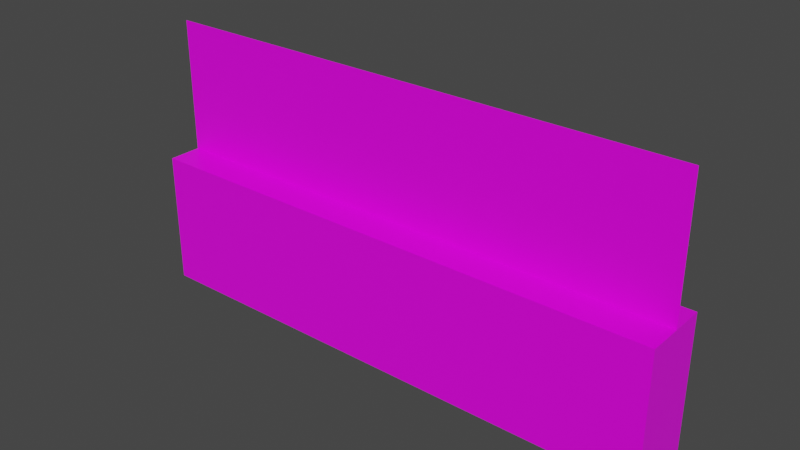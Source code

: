 # Source: fence.blend  (saved by Blender 2.90.8; exported with 4.5.12 LTS)
import bpy
from mathutils import Matrix  # noqa: F401  (used for matrix-valued properties, if any)

bpy.ops.wm.read_factory_settings(use_empty=True)
scene = bpy.context.scene
scene.name = 'Scene'

# ---- collections
col_collection = bpy.data.collections.new('Collection'); scene.collection.children.link(col_collection)

# ---- images (referenced by path relative to the original .blend; pixels are not part of the script)
import os
ASSET_DIR = os.environ.get("B2B_ASSET_DIR", "")  # directory of the original .blend (textures are referenced by path, not embedded)
HERE = os.path.dirname(os.path.abspath(__file__))  # packed textures are extracted next to this script under _unpacked/

def load_image(name, relpath, width, height, colorspace="sRGB"):
    """Load a texture the original file referenced (path relative to the .blend, or extracted next to this script)."""
    p = next((c for c in (os.path.join(HERE, relpath), os.path.join(ASSET_DIR, relpath)) if relpath and os.path.exists(c)), "")
    if p:
        img = bpy.data.images.load(p, check_existing=True)
        img.name = name
    else:  # same state as the original file: an image datablock whose file is absent (Cycles renders it pink)
        img = bpy.data.images.new(name, width, height)
        img.source = "FILE"
        img.filepath = "//" + (relpath or name)
    img.colorspace_settings.name = colorspace
    return img
img_t_fence_png = load_image('t_fence.png', 't_fence.png', 1024, 1024, 'sRGB')

# ---- materials (node trees are filled in below, after node groups)
mat_material = bpy.data.materials.new('Material')
mat_material.alpha_threshold = 0.0
mat_material.use_transparent_shadow = False
mat_material.line_color = (0.0, 0.0, 0.0, 1.0)

# ---- material node trees
mat_material.use_nodes = True; mat_material.node_tree.nodes.clear()
_N = mat_material.node_tree.nodes; _L = mat_material.node_tree.links
n0 = _N.new('ShaderNodeOutputMaterial'); n0.name = 'Material Output'; n0.location = (300, 300)
n1 = _N.new('ShaderNodeBsdfPrincipled'); n1.name = 'Principled BSDF'; n1.location = (10, 300)
n1.distribution = 'GGX'
n1.subsurface_method = 'BURLEY'
n1.inputs[2].default_value = 0.4
n1.inputs[3].default_value = 1.45
n1.inputs[27].default_value = (0.0, 0.0, 0.0, 1.0)
n1.inputs[28].default_value = 1.0
n2 = _N.new('ShaderNodeTexImage'); n2.name = 'Image Texture'; n2.location = (-308, 198)
n2.image = img_t_fence_png
n2.interpolation = 'Closest'
_L.new(n1.outputs[0], n0.inputs[0])
_L.new(n2.outputs[0], n1.inputs[0])
n0.is_active_output = True

# ---- world
world_world = bpy.data.worlds.new('World'); scene.world = world_world
world_world.use_nodes = True; world_world.node_tree.nodes.clear()
_N = world_world.node_tree.nodes; _L = world_world.node_tree.links
n0 = _N.new('ShaderNodeOutputWorld'); n0.name = 'World Output'; n0.location = (300, 300)
n1 = _N.new('ShaderNodeBackground'); n1.name = 'Background'; n1.location = (10, 300)
n1.inputs[0].default_value = (0.05088, 0.05088, 0.05088, 1.0)
_L.new(n1.outputs[0], n0.inputs[0])
n0.is_active_output = True
world_world.color = (0.05088, 0.05088, 0.05088)
world_world.use_sun_shadow = False
world_world.sun_shadow_jitter_overblur = 0.0

# ---- meshes
me_cube_002 = bpy.data.meshes.new('Cube.002')
me_cube_002.from_pydata([(-0.25, -0.03125, 0.0), (-0.25, -0.03125, 0.125), (-0.25, 0.03125, 0.0), (-0.25, 0.03125, 0.125), (0.25, -0.03125, 0.0), (0.25, -0.03125, 0.125), (0.25, 0.03125, 0.0), (0.25, 0.03125, 0.125), (-0.25, 0.0, 0.125), (-0.25, 0.0, 0.25), (0.25, 0.0, 0.125), (0.25, 0.0, 0.25)], [], [(0, 1, 3, 2), (2, 3, 7, 6), (6, 7, 5, 4), (4, 5, 1, 0), (2, 6, 4, 0), (7, 3, 1, 5), (10, 11, 9, 8)])
_uv = me_cube_002.uv_layers.new(name='UVMap')
_uv.uv.foreach_set('vector', [0.125, 0.375, 0.125, 0.625, 0.0, 0.625, 0.0, 0.375, 1.0, 0.75, 1.0, 1.0, 0.0, 1.0, 0.0, 0.75, 0.125, 0.375, 0.125, 0.625, 0.0, 0.625, 0.0, 0.375, 0.0, 1.0, 0.0, 0.75, 1.0, 0.75, 1.0, 1.0, 0.125, 0.375, 0.375, 0.375, 0.375, 0.625, 0.125, 0.625, 0.0, 0.625, 1.0, 0.625, 1.0, 0.75, 0.0, 0.75, 0.002488, 0.2512, 0.002488, 0.002488, 0.9975, 0.002488, 0.9975, 0.2512])
me_cube_002.materials.append(mat_material)
me_cube_002.use_remesh_fix_poles = True
me_cube_002.use_remesh_preserve_attributes = False
me_cube_002.use_mirror_vertex_groups = False
me_cube_002.update()

# ---- objects
ob_cube = bpy.data.objects.new('Cube', me_cube_002)

# ---- transforms, parenting, visibility, modifiers, constraints
ob_cube.location = (0.0, 0.0, 0.0)
ob_cube.lineart.crease_threshold = 0.0

# ---- collection membership
scene.collection.objects.link(ob_cube)

# ---- scene / render settings (as saved in the file)
scene.frame_start = 1; scene.frame_end = 250; scene.frame_set(36)
scene.render.engine = 'BLENDER_EEVEE_NEXT'
scene.cycles.use_denoising = False
scene.cycles.samples = 128
scene.cycles.sampling_pattern = 'TABULATED_SOBOL'
scene.cycles.use_adaptive_sampling = False
scene.cycles.use_light_tree = False
scene.view_settings.view_transform = 'Filmic'
bpy.context.view_layer.update()

# ---- added for rendering (the .blend has no active camera and no usable light): camera, sun
cam_auto = bpy.data.cameras.new('AutoCamera')
cam_auto.lens = 50.0
cam_auto.sensor_width = 36.0
cam_auto.clip_end = 1000.0
ob_auto_camera = bpy.data.objects.new('AutoCamera', cam_auto)
scene.collection.objects.link(ob_auto_camera)
ob_auto_camera.location = (0.520439, -0.624527, 0.541351)
ob_auto_camera.rotation_euler = (1.09748, -7.21219e-08, 0.694738)
scene.camera = ob_auto_camera
light_auto_sun = bpy.data.lights.new('AutoSun', 'SUN')
light_auto_sun.energy = 3.0
light_auto_sun.angle = 0.0523599
ob_auto_sun = bpy.data.objects.new('AutoSun', light_auto_sun)
scene.collection.objects.link(ob_auto_sun)
ob_auto_sun.rotation_euler = (0.872665, 0.174533, 0.523599)
bpy.context.view_layer.update()
